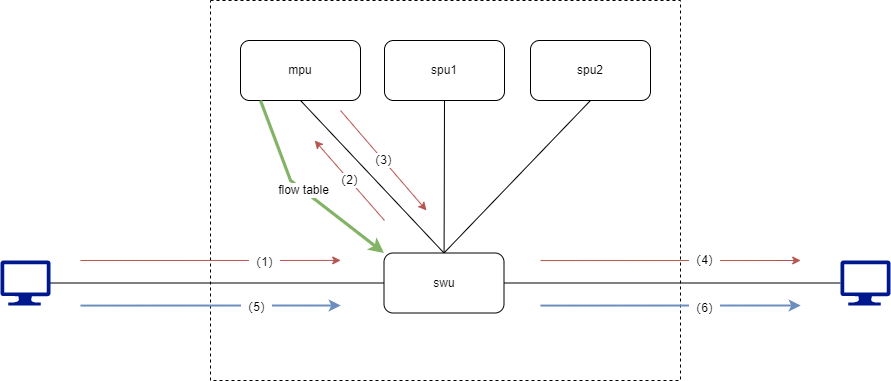

The diagram above was exported from draw.io. Its source (the exported page's mxGraphModel, read from the mxfile embedded in the PNG):
<mxGraphModel dx="2249" dy="706" grid="1" gridSize="10" guides="1" tooltips="1" connect="1" arrows="1" fold="1" page="1" pageScale="1" pageWidth="827" pageHeight="1169" math="0" shadow="0">
  <root>
    <mxCell id="0" />
    <mxCell id="1" parent="0" />
    <mxCell id="EUZKzOwL6p362IfApvEo-1" value="" style="rounded=0;whiteSpace=wrap;html=1;dashed=1;" parent="1" vertex="1">
      <mxGeometry x="120" y="200" width="470" height="380" as="geometry" />
    </mxCell>
    <mxCell id="EUZKzOwL6p362IfApvEo-2" style="edgeStyle=none;rounded=0;orthogonalLoop=1;jettySize=auto;html=1;entryX=0;entryY=0.5;entryDx=0;entryDy=0;entryPerimeter=0;endArrow=none;endFill=0;" parent="1" source="EUZKzOwL6p362IfApvEo-6" target="EUZKzOwL6p362IfApvEo-10" edge="1">
      <mxGeometry relative="1" as="geometry" />
    </mxCell>
    <mxCell id="EUZKzOwL6p362IfApvEo-3" style="edgeStyle=none;rounded=0;orthogonalLoop=1;jettySize=auto;html=1;entryX=0.5;entryY=1;entryDx=0;entryDy=0;startArrow=none;startFill=0;endArrow=none;endFill=0;" parent="1" source="EUZKzOwL6p362IfApvEo-6" target="EUZKzOwL6p362IfApvEo-7" edge="1">
      <mxGeometry relative="1" as="geometry" />
    </mxCell>
    <mxCell id="EUZKzOwL6p362IfApvEo-4" style="edgeStyle=none;rounded=0;orthogonalLoop=1;jettySize=auto;html=1;exitX=0.5;exitY=0;exitDx=0;exitDy=0;entryX=0.5;entryY=1;entryDx=0;entryDy=0;startArrow=none;startFill=0;endArrow=none;endFill=0;" parent="1" source="EUZKzOwL6p362IfApvEo-6" target="EUZKzOwL6p362IfApvEo-11" edge="1">
      <mxGeometry relative="1" as="geometry" />
    </mxCell>
    <mxCell id="EUZKzOwL6p362IfApvEo-5" style="edgeStyle=none;rounded=0;orthogonalLoop=1;jettySize=auto;html=1;exitX=0.5;exitY=0;exitDx=0;exitDy=0;entryX=0.5;entryY=1;entryDx=0;entryDy=0;startArrow=none;startFill=0;endArrow=none;endFill=0;" parent="1" source="EUZKzOwL6p362IfApvEo-6" target="EUZKzOwL6p362IfApvEo-12" edge="1">
      <mxGeometry relative="1" as="geometry" />
    </mxCell>
    <mxCell id="EUZKzOwL6p362IfApvEo-6" value="swu" style="rounded=1;whiteSpace=wrap;html=1;" parent="1" vertex="1">
      <mxGeometry x="293.5" y="452.5" width="120" height="60" as="geometry" />
    </mxCell>
    <mxCell id="EUZKzOwL6p362IfApvEo-7" value="spu1" style="rounded=1;whiteSpace=wrap;html=1;" parent="1" vertex="1">
      <mxGeometry x="294" y="240" width="120" height="60" as="geometry" />
    </mxCell>
    <mxCell id="EUZKzOwL6p362IfApvEo-8" style="edgeStyle=none;rounded=0;orthogonalLoop=1;jettySize=auto;html=1;entryX=0;entryY=0.5;entryDx=0;entryDy=0;endArrow=none;endFill=0;" parent="1" source="EUZKzOwL6p362IfApvEo-9" target="EUZKzOwL6p362IfApvEo-6" edge="1">
      <mxGeometry relative="1" as="geometry" />
    </mxCell>
    <mxCell id="EUZKzOwL6p362IfApvEo-9" value="" style="sketch=0;aspect=fixed;pointerEvents=1;shadow=0;dashed=0;html=1;strokeColor=none;labelPosition=center;verticalLabelPosition=bottom;verticalAlign=top;align=center;fillColor=#00188D;shape=mxgraph.azure.computer" parent="1" vertex="1">
      <mxGeometry x="-90" y="460" width="50" height="45" as="geometry" />
    </mxCell>
    <mxCell id="EUZKzOwL6p362IfApvEo-10" value="" style="sketch=0;aspect=fixed;pointerEvents=1;shadow=0;dashed=0;html=1;strokeColor=none;labelPosition=center;verticalLabelPosition=bottom;verticalAlign=top;align=center;fillColor=#00188D;shape=mxgraph.azure.computer" parent="1" vertex="1">
      <mxGeometry x="750" y="460" width="50" height="45" as="geometry" />
    </mxCell>
    <mxCell id="EUZKzOwL6p362IfApvEo-11" value="mpu" style="rounded=1;whiteSpace=wrap;html=1;" parent="1" vertex="1">
      <mxGeometry x="150" y="240" width="120" height="60" as="geometry" />
    </mxCell>
    <mxCell id="EUZKzOwL6p362IfApvEo-12" value="spu2" style="rounded=1;whiteSpace=wrap;html=1;" parent="1" vertex="1">
      <mxGeometry x="440" y="240" width="120" height="60" as="geometry" />
    </mxCell>
    <mxCell id="EUZKzOwL6p362IfApvEo-13" value="" style="endArrow=classic;html=1;rounded=0;entryX=0.277;entryY=0.684;entryDx=0;entryDy=0;entryPerimeter=0;fillColor=#f8cecc;strokeColor=#b85450;" parent="1" target="EUZKzOwL6p362IfApvEo-1" edge="1">
      <mxGeometry width="50" height="50" relative="1" as="geometry">
        <mxPoint x="-10" y="460" as="sourcePoint" />
        <mxPoint x="440" y="370" as="targetPoint" />
      </mxGeometry>
    </mxCell>
    <mxCell id="EUZKzOwL6p362IfApvEo-14" value="（1）" style="edgeLabel;html=1;align=center;verticalAlign=middle;resizable=0;points=[];" parent="EUZKzOwL6p362IfApvEo-13" vertex="1" connectable="0">
      <mxGeometry x="0.4067" y="-2" relative="1" as="geometry">
        <mxPoint as="offset" />
      </mxGeometry>
    </mxCell>
    <mxCell id="EUZKzOwL6p362IfApvEo-15" value="（2）" style="endArrow=classic;html=1;rounded=0;entryX=0.277;entryY=0.684;entryDx=0;entryDy=0;entryPerimeter=0;fillColor=#f8cecc;strokeColor=#b85450;" parent="1" edge="1">
      <mxGeometry width="50" height="50" relative="1" as="geometry">
        <mxPoint x="294" y="420" as="sourcePoint" />
        <mxPoint x="224.19000000000005" y="340" as="targetPoint" />
        <Array as="points">
          <mxPoint x="294" y="420" />
        </Array>
      </mxGeometry>
    </mxCell>
    <mxCell id="EUZKzOwL6p362IfApvEo-16" value="（3）" style="endArrow=classic;html=1;rounded=0;fillColor=#f8cecc;strokeColor=#b85450;" parent="1" edge="1">
      <mxGeometry width="50" height="50" relative="1" as="geometry">
        <mxPoint x="250" y="310" as="sourcePoint" />
        <mxPoint x="336" y="410" as="targetPoint" />
        <Array as="points">
          <mxPoint x="250" y="310" />
        </Array>
      </mxGeometry>
    </mxCell>
    <mxCell id="EUZKzOwL6p362IfApvEo-17" value="" style="endArrow=classic;html=1;rounded=0;entryX=0.277;entryY=0.684;entryDx=0;entryDy=0;entryPerimeter=0;fillColor=#f8cecc;strokeColor=#b85450;" parent="1" edge="1">
      <mxGeometry width="50" height="50" relative="1" as="geometry">
        <mxPoint x="450" y="460.0799999999999" as="sourcePoint" />
        <mxPoint x="710.19" y="460" as="targetPoint" />
      </mxGeometry>
    </mxCell>
    <mxCell id="EUZKzOwL6p362IfApvEo-18" value="（4）" style="edgeLabel;html=1;align=center;verticalAlign=middle;resizable=0;points=[];" parent="EUZKzOwL6p362IfApvEo-17" vertex="1" connectable="0">
      <mxGeometry x="0.2606" y="1" relative="1" as="geometry">
        <mxPoint as="offset" />
      </mxGeometry>
    </mxCell>
    <mxCell id="EUZKzOwL6p362IfApvEo-19" value="" style="endArrow=classic;html=1;rounded=0;entryX=0.277;entryY=0.684;entryDx=0;entryDy=0;entryPerimeter=0;fillColor=#dae8fc;strokeColor=#6c8ebf;strokeWidth=2;" parent="1" edge="1">
      <mxGeometry width="50" height="50" relative="1" as="geometry">
        <mxPoint x="-10" y="505.08" as="sourcePoint" />
        <mxPoint x="250.19000000000005" y="505.00000000000006" as="targetPoint" />
      </mxGeometry>
    </mxCell>
    <mxCell id="EUZKzOwL6p362IfApvEo-22" value="（5）" style="edgeLabel;html=1;align=center;verticalAlign=middle;resizable=0;points=[];" parent="EUZKzOwL6p362IfApvEo-19" vertex="1" connectable="0">
      <mxGeometry x="0.3452" y="-1" relative="1" as="geometry">
        <mxPoint as="offset" />
      </mxGeometry>
    </mxCell>
    <mxCell id="EUZKzOwL6p362IfApvEo-21" value="flow table" style="endArrow=classic;html=1;rounded=0;fillColor=#d5e8d4;strokeColor=#82b366;entryX=0;entryY=0;entryDx=0;entryDy=0;strokeWidth=3;" parent="1" target="EUZKzOwL6p362IfApvEo-6" edge="1">
      <mxGeometry width="50" height="50" relative="1" as="geometry">
        <mxPoint x="170" y="300" as="sourcePoint" />
        <mxPoint x="256" y="400" as="targetPoint" />
        <Array as="points">
          <mxPoint x="170" y="300" />
          <mxPoint x="200" y="380" />
        </Array>
      </mxGeometry>
    </mxCell>
    <mxCell id="EUZKzOwL6p362IfApvEo-23" value="" style="endArrow=classic;html=1;rounded=0;entryX=0.277;entryY=0.684;entryDx=0;entryDy=0;entryPerimeter=0;fillColor=#dae8fc;strokeColor=#6c8ebf;strokeWidth=2;" parent="1" edge="1">
      <mxGeometry width="50" height="50" relative="1" as="geometry">
        <mxPoint x="450" y="505.0799999999999" as="sourcePoint" />
        <mxPoint x="710.19" y="505" as="targetPoint" />
      </mxGeometry>
    </mxCell>
    <mxCell id="EUZKzOwL6p362IfApvEo-27" value="（6）" style="edgeLabel;html=1;align=center;verticalAlign=middle;resizable=0;points=[];" parent="EUZKzOwL6p362IfApvEo-23" vertex="1" connectable="0">
      <mxGeometry x="0.2529" y="-2" relative="1" as="geometry">
        <mxPoint as="offset" />
      </mxGeometry>
    </mxCell>
  </root>
</mxGraphModel>